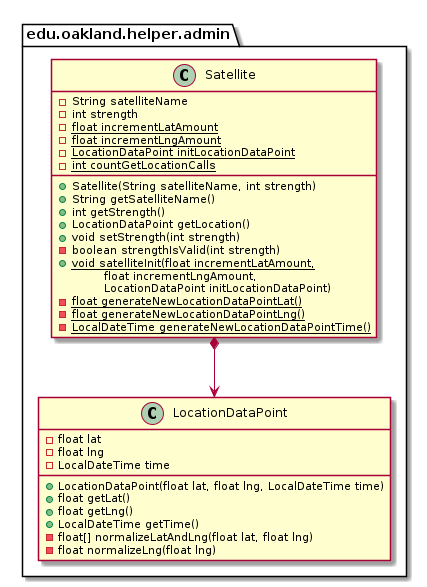

The diagram above was rendered by PlantUML. Its source (embedded in the PNG):
@startuml Satellite_DirectDependencies


package edu.oakland.helper.admin {
    class Satellite {
        - String satelliteName
        - int strength
        {static} - float incrementLatAmount
        {static} - float incrementLngAmount
        {static} - LocationDataPoint initLocationDataPoint
        {static} - int countGetLocationCalls
        __
        + Satellite(String satelliteName, int strength)
        + String getSatelliteName()
        + int getStrength()
        + LocationDataPoint getLocation()
        + void setStrength(int strength)
        - boolean strengthIsValid(int strength)
        {static} + void satelliteInit(float incrementLatAmount,
        \tfloat incrementLngAmount,
        \tLocationDataPoint initLocationDataPoint)
        {static} - float generateNewLocationDataPointLat()
        {static} - float generateNewLocationDataPointLng()
        {static} - LocalDateTime generateNewLocationDataPointTime()
    }
}



package edu.oakland.helper.admin {
    class LocationDataPoint {
        - float lat
        - float lng
        - LocalDateTime time
        + LocationDataPoint(float lat, float lng, LocalDateTime time)
        + float getLat()
        + float getLng()
        + LocalDateTime getTime()
        - float[] normalizeLatAndLng(float lat, float lng)
        - float normalizeLng(float lng)
    }
}

Satellite *--> LocationDataPoint





@enduml